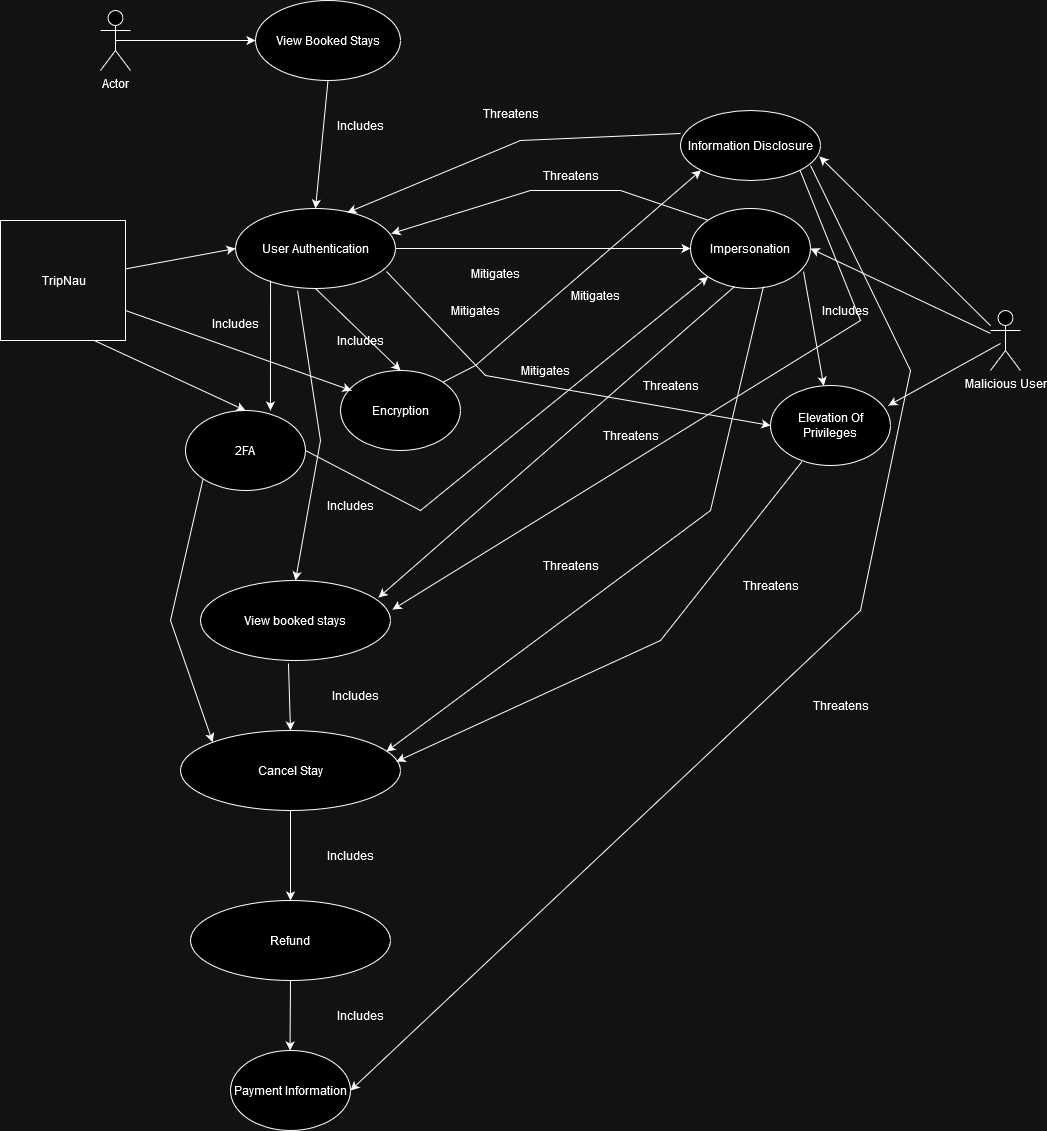

The diagram above was exported from draw.io. Its source (the exported page's mxGraphModel, read from the mxfile embedded in the PNG):
<mxGraphModel dx="1434" dy="718" grid="1" gridSize="10" guides="1" tooltips="1" connect="1" arrows="1" fold="1" page="1" pageScale="1" pageWidth="850" pageHeight="1100" math="0" shadow="0">
  <root>
    <mxCell id="0" />
    <mxCell id="1" parent="0" />
    <mxCell id="ttiiFxS0tTTTfhQGHmDa-1" value="Actor" style="shape=umlActor;verticalLabelPosition=bottom;verticalAlign=top;html=1;outlineConnect=0;" parent="1" vertex="1">
      <mxGeometry x="210" y="220" width="30" height="60" as="geometry" />
    </mxCell>
    <mxCell id="ttiiFxS0tTTTfhQGHmDa-2" value="View Booked Stays" style="ellipse;whiteSpace=wrap;html=1;" parent="1" vertex="1">
      <mxGeometry x="365" y="210" width="145" height="80" as="geometry" />
    </mxCell>
    <mxCell id="ttiiFxS0tTTTfhQGHmDa-3" value="User Authentication" style="ellipse;whiteSpace=wrap;html=1;" parent="1" vertex="1">
      <mxGeometry x="345" y="418" width="160" height="80" as="geometry" />
    </mxCell>
    <mxCell id="ttiiFxS0tTTTfhQGHmDa-4" value="" style="endArrow=classic;html=1;rounded=0;exitX=0.5;exitY=0.5;exitDx=0;exitDy=0;exitPerimeter=0;" parent="1" source="ttiiFxS0tTTTfhQGHmDa-1" target="ttiiFxS0tTTTfhQGHmDa-2" edge="1">
      <mxGeometry width="50" height="50" relative="1" as="geometry">
        <mxPoint x="400" y="400" as="sourcePoint" />
        <mxPoint x="450" y="350" as="targetPoint" />
        <Array as="points" />
      </mxGeometry>
    </mxCell>
    <mxCell id="ttiiFxS0tTTTfhQGHmDa-6" value="" style="endArrow=classic;html=1;rounded=0;exitX=0.5;exitY=1;exitDx=0;exitDy=0;entryX=0.5;entryY=0;entryDx=0;entryDy=0;" parent="1" source="ttiiFxS0tTTTfhQGHmDa-2" target="ttiiFxS0tTTTfhQGHmDa-3" edge="1">
      <mxGeometry width="50" height="50" relative="1" as="geometry">
        <mxPoint x="490" y="400" as="sourcePoint" />
        <mxPoint x="540" y="350" as="targetPoint" />
      </mxGeometry>
    </mxCell>
    <mxCell id="ttiiFxS0tTTTfhQGHmDa-7" value="Includes" style="text;html=1;align=center;verticalAlign=middle;resizable=0;points=[];autosize=1;strokeColor=none;fillColor=none;" parent="1" vertex="1">
      <mxGeometry x="435" y="320" width="70" height="30" as="geometry" />
    </mxCell>
    <mxCell id="ttiiFxS0tTTTfhQGHmDa-8" value="Encryption" style="ellipse;whiteSpace=wrap;html=1;" parent="1" vertex="1">
      <mxGeometry x="450" y="580" width="120" height="80" as="geometry" />
    </mxCell>
    <mxCell id="ttiiFxS0tTTTfhQGHmDa-9" value="" style="endArrow=classic;html=1;rounded=0;exitX=0.5;exitY=1;exitDx=0;exitDy=0;entryX=0.5;entryY=0;entryDx=0;entryDy=0;" parent="1" source="ttiiFxS0tTTTfhQGHmDa-3" target="ttiiFxS0tTTTfhQGHmDa-8" edge="1">
      <mxGeometry width="50" height="50" relative="1" as="geometry">
        <mxPoint x="490" y="550" as="sourcePoint" />
        <mxPoint x="480" y="580" as="targetPoint" />
      </mxGeometry>
    </mxCell>
    <mxCell id="ttiiFxS0tTTTfhQGHmDa-10" value="Includes" style="text;html=1;align=center;verticalAlign=middle;resizable=0;points=[];autosize=1;strokeColor=none;fillColor=none;" parent="1" vertex="1">
      <mxGeometry x="435" y="535" width="70" height="30" as="geometry" />
    </mxCell>
    <mxCell id="ttiiFxS0tTTTfhQGHmDa-11" value="" style="swimlane;startSize=0;" parent="1" vertex="1">
      <mxGeometry x="110" y="430" width="125" height="120" as="geometry" />
    </mxCell>
    <mxCell id="ttiiFxS0tTTTfhQGHmDa-12" value="TripNau" style="text;html=1;align=center;verticalAlign=middle;resizable=0;points=[];autosize=1;strokeColor=none;fillColor=none;" parent="ttiiFxS0tTTTfhQGHmDa-11" vertex="1">
      <mxGeometry x="27.5" y="45" width="70" height="30" as="geometry" />
    </mxCell>
    <mxCell id="ttiiFxS0tTTTfhQGHmDa-16" value="" style="endArrow=classic;html=1;rounded=0;entryX=0;entryY=0.5;entryDx=0;entryDy=0;" parent="1" source="ttiiFxS0tTTTfhQGHmDa-11" target="ttiiFxS0tTTTfhQGHmDa-3" edge="1">
      <mxGeometry width="50" height="50" relative="1" as="geometry">
        <mxPoint x="490" y="550" as="sourcePoint" />
        <mxPoint x="540" y="500" as="targetPoint" />
      </mxGeometry>
    </mxCell>
    <mxCell id="ttiiFxS0tTTTfhQGHmDa-17" value="" style="endArrow=classic;html=1;rounded=0;exitX=1;exitY=0.75;exitDx=0;exitDy=0;entryX=0.092;entryY=0.25;entryDx=0;entryDy=0;entryPerimeter=0;" parent="1" source="ttiiFxS0tTTTfhQGHmDa-11" target="ttiiFxS0tTTTfhQGHmDa-8" edge="1">
      <mxGeometry width="50" height="50" relative="1" as="geometry">
        <mxPoint x="490" y="550" as="sourcePoint" />
        <mxPoint x="540" y="500" as="targetPoint" />
      </mxGeometry>
    </mxCell>
    <mxCell id="ttiiFxS0tTTTfhQGHmDa-24" value="Malicious User" style="shape=umlActor;verticalLabelPosition=bottom;verticalAlign=top;html=1;outlineConnect=0;" parent="1" vertex="1">
      <mxGeometry x="1100" y="520" width="30" height="60" as="geometry" />
    </mxCell>
    <mxCell id="ttiiFxS0tTTTfhQGHmDa-35" value="Impersonation" style="ellipse;whiteSpace=wrap;html=1;" parent="1" vertex="1">
      <mxGeometry x="800" y="418" width="120" height="80" as="geometry" />
    </mxCell>
    <mxCell id="ttiiFxS0tTTTfhQGHmDa-36" value="" style="endArrow=classic;html=1;rounded=0;exitX=1;exitY=0.5;exitDx=0;exitDy=0;entryX=0;entryY=0.5;entryDx=0;entryDy=0;" parent="1" source="ttiiFxS0tTTTfhQGHmDa-3" target="ttiiFxS0tTTTfhQGHmDa-35" edge="1">
      <mxGeometry width="50" height="50" relative="1" as="geometry">
        <mxPoint x="610" y="580" as="sourcePoint" />
        <mxPoint x="660" y="530" as="targetPoint" />
        <Array as="points">
          <mxPoint x="570" y="458" />
        </Array>
      </mxGeometry>
    </mxCell>
    <mxCell id="ttiiFxS0tTTTfhQGHmDa-37" value="Mitigates" style="text;html=1;align=center;verticalAlign=middle;resizable=0;points=[];autosize=1;strokeColor=none;fillColor=none;" parent="1" vertex="1">
      <mxGeometry x="570" y="468" width="70" height="30" as="geometry" />
    </mxCell>
    <mxCell id="ttiiFxS0tTTTfhQGHmDa-43" value="" style="endArrow=classic;html=1;rounded=0;exitX=0.367;exitY=0.975;exitDx=0;exitDy=0;exitPerimeter=0;entryX=0.937;entryY=0.213;entryDx=0;entryDy=0;entryPerimeter=0;" parent="1" source="ttiiFxS0tTTTfhQGHmDa-35" target="6u8leGN1vXNuPQUR60N0-12" edge="1">
      <mxGeometry width="50" height="50" relative="1" as="geometry">
        <mxPoint x="610" y="580" as="sourcePoint" />
        <mxPoint x="580" y="786" as="targetPoint" />
      </mxGeometry>
    </mxCell>
    <mxCell id="ttiiFxS0tTTTfhQGHmDa-45" value="" style="endArrow=classic;html=1;rounded=0;entryX=1;entryY=0.5;entryDx=0;entryDy=0;" parent="1" source="ttiiFxS0tTTTfhQGHmDa-24" target="ttiiFxS0tTTTfhQGHmDa-35" edge="1">
      <mxGeometry width="50" height="50" relative="1" as="geometry">
        <mxPoint x="1110" y="547" as="sourcePoint" />
        <mxPoint x="1041" y="489" as="targetPoint" />
      </mxGeometry>
    </mxCell>
    <mxCell id="ttiiFxS0tTTTfhQGHmDa-59" value="2FA" style="ellipse;whiteSpace=wrap;html=1;" parent="1" vertex="1">
      <mxGeometry x="295" y="620" width="120" height="80" as="geometry" />
    </mxCell>
    <mxCell id="ttiiFxS0tTTTfhQGHmDa-61" value="" style="endArrow=classic;html=1;rounded=0;exitX=0.75;exitY=1;exitDx=0;exitDy=0;entryX=0.5;entryY=0;entryDx=0;entryDy=0;" parent="1" source="ttiiFxS0tTTTfhQGHmDa-11" target="ttiiFxS0tTTTfhQGHmDa-59" edge="1">
      <mxGeometry width="50" height="50" relative="1" as="geometry">
        <mxPoint x="580" y="620" as="sourcePoint" />
        <mxPoint x="630" y="570" as="targetPoint" />
      </mxGeometry>
    </mxCell>
    <mxCell id="ttiiFxS0tTTTfhQGHmDa-62" value="" style="endArrow=classic;html=1;rounded=0;exitX=1;exitY=0.5;exitDx=0;exitDy=0;entryX=0;entryY=1;entryDx=0;entryDy=0;" parent="1" source="ttiiFxS0tTTTfhQGHmDa-59" target="ttiiFxS0tTTTfhQGHmDa-35" edge="1">
      <mxGeometry width="50" height="50" relative="1" as="geometry">
        <mxPoint x="580" y="620" as="sourcePoint" />
        <mxPoint x="630" y="570" as="targetPoint" />
        <Array as="points">
          <mxPoint x="530" y="720" />
        </Array>
      </mxGeometry>
    </mxCell>
    <mxCell id="ttiiFxS0tTTTfhQGHmDa-63" value="Mitigates" style="text;html=1;align=center;verticalAlign=middle;resizable=0;points=[];autosize=1;strokeColor=none;fillColor=none;" parent="1" vertex="1">
      <mxGeometry x="620" y="565" width="70" height="30" as="geometry" />
    </mxCell>
    <mxCell id="6u8leGN1vXNuPQUR60N0-1" value="" style="endArrow=classic;html=1;rounded=0;exitX=0.219;exitY=0.9;exitDx=0;exitDy=0;exitPerimeter=0;entryX=0.708;entryY=0;entryDx=0;entryDy=0;entryPerimeter=0;" edge="1" parent="1" source="ttiiFxS0tTTTfhQGHmDa-3" target="ttiiFxS0tTTTfhQGHmDa-59">
      <mxGeometry width="50" height="50" relative="1" as="geometry">
        <mxPoint x="330" y="518" as="sourcePoint" />
        <mxPoint x="370" y="630" as="targetPoint" />
      </mxGeometry>
    </mxCell>
    <mxCell id="6u8leGN1vXNuPQUR60N0-2" value="Includes" style="text;html=1;align=center;verticalAlign=middle;resizable=0;points=[];autosize=1;strokeColor=none;fillColor=none;" vertex="1" parent="1">
      <mxGeometry x="310" y="518" width="70" height="30" as="geometry" />
    </mxCell>
    <mxCell id="6u8leGN1vXNuPQUR60N0-4" value="Information Disclosure" style="ellipse;whiteSpace=wrap;html=1;" vertex="1" parent="1">
      <mxGeometry x="790" y="320" width="140" height="70" as="geometry" />
    </mxCell>
    <mxCell id="6u8leGN1vXNuPQUR60N0-5" value="" style="endArrow=classic;html=1;rounded=0;entryX=0.993;entryY=0.657;entryDx=0;entryDy=0;entryPerimeter=0;" edge="1" parent="1" source="ttiiFxS0tTTTfhQGHmDa-24" target="6u8leGN1vXNuPQUR60N0-4">
      <mxGeometry width="50" height="50" relative="1" as="geometry">
        <mxPoint x="1180" y="485" as="sourcePoint" />
        <mxPoint x="1000" y="400" as="targetPoint" />
      </mxGeometry>
    </mxCell>
    <mxCell id="6u8leGN1vXNuPQUR60N0-6" value="" style="endArrow=classic;html=1;rounded=0;exitX=1;exitY=0;exitDx=0;exitDy=0;entryX=0;entryY=1;entryDx=0;entryDy=0;" edge="1" parent="1" source="ttiiFxS0tTTTfhQGHmDa-8" target="6u8leGN1vXNuPQUR60N0-4">
      <mxGeometry width="50" height="50" relative="1" as="geometry">
        <mxPoint x="470" y="515" as="sourcePoint" />
        <mxPoint x="873" y="341" as="targetPoint" />
        <Array as="points">
          <mxPoint x="585" y="575" />
        </Array>
      </mxGeometry>
    </mxCell>
    <mxCell id="6u8leGN1vXNuPQUR60N0-7" value="Mitigates" style="text;html=1;align=center;verticalAlign=middle;resizable=0;points=[];autosize=1;strokeColor=none;fillColor=none;" vertex="1" parent="1">
      <mxGeometry x="670" y="490" width="70" height="30" as="geometry" />
    </mxCell>
    <mxCell id="6u8leGN1vXNuPQUR60N0-8" value="" style="endArrow=classic;html=1;rounded=0;entryX=0.7;entryY=0.05;entryDx=0;entryDy=0;exitX=0;exitY=0;exitDx=0;exitDy=0;entryPerimeter=0;" edge="1" parent="1" target="ttiiFxS0tTTTfhQGHmDa-3">
      <mxGeometry width="50" height="50" relative="1" as="geometry">
        <mxPoint x="790" y="343" as="sourcePoint" />
        <mxPoint x="556" y="340" as="targetPoint" />
        <Array as="points">
          <mxPoint x="630" y="350" />
        </Array>
      </mxGeometry>
    </mxCell>
    <mxCell id="6u8leGN1vXNuPQUR60N0-9" value="Threatens" style="text;html=1;align=center;verticalAlign=middle;resizable=0;points=[];autosize=1;strokeColor=none;fillColor=none;" vertex="1" parent="1">
      <mxGeometry x="580" y="308" width="80" height="30" as="geometry" />
    </mxCell>
    <mxCell id="6u8leGN1vXNuPQUR60N0-10" value="" style="endArrow=classic;html=1;rounded=0;entryX=0.975;entryY=0.313;entryDx=0;entryDy=0;exitX=0;exitY=0;exitDx=0;exitDy=0;entryPerimeter=0;" edge="1" parent="1" source="ttiiFxS0tTTTfhQGHmDa-35" target="ttiiFxS0tTTTfhQGHmDa-3">
      <mxGeometry width="50" height="50" relative="1" as="geometry">
        <mxPoint x="800" y="353" as="sourcePoint" />
        <mxPoint x="467" y="432" as="targetPoint" />
        <Array as="points">
          <mxPoint x="730" y="400" />
          <mxPoint x="640" y="400" />
        </Array>
      </mxGeometry>
    </mxCell>
    <mxCell id="6u8leGN1vXNuPQUR60N0-11" value="Threatens" style="text;html=1;align=center;verticalAlign=middle;resizable=0;points=[];autosize=1;strokeColor=none;fillColor=none;" vertex="1" parent="1">
      <mxGeometry x="640" y="370" width="80" height="30" as="geometry" />
    </mxCell>
    <mxCell id="6u8leGN1vXNuPQUR60N0-12" value="View booked stays" style="ellipse;whiteSpace=wrap;html=1;" vertex="1" parent="1">
      <mxGeometry x="310" y="790" width="190" height="80" as="geometry" />
    </mxCell>
    <mxCell id="6u8leGN1vXNuPQUR60N0-13" value="" style="endArrow=classic;html=1;rounded=0;exitX=0.388;exitY=1.025;exitDx=0;exitDy=0;exitPerimeter=0;entryX=0.5;entryY=0;entryDx=0;entryDy=0;" edge="1" parent="1" source="ttiiFxS0tTTTfhQGHmDa-3" target="6u8leGN1vXNuPQUR60N0-12">
      <mxGeometry width="50" height="50" relative="1" as="geometry">
        <mxPoint x="690" y="640" as="sourcePoint" />
        <mxPoint x="740" y="590" as="targetPoint" />
        <Array as="points">
          <mxPoint x="430" y="650" />
        </Array>
      </mxGeometry>
    </mxCell>
    <mxCell id="6u8leGN1vXNuPQUR60N0-14" value="Includes" style="text;html=1;align=center;verticalAlign=middle;resizable=0;points=[];autosize=1;strokeColor=none;fillColor=none;" vertex="1" parent="1">
      <mxGeometry x="425" y="700" width="70" height="30" as="geometry" />
    </mxCell>
    <mxCell id="6u8leGN1vXNuPQUR60N0-15" value="Threatens" style="text;html=1;align=center;verticalAlign=middle;resizable=0;points=[];autosize=1;strokeColor=none;fillColor=none;" vertex="1" parent="1">
      <mxGeometry x="740" y="580" width="80" height="30" as="geometry" />
    </mxCell>
    <mxCell id="6u8leGN1vXNuPQUR60N0-16" value="Threatens" style="text;html=1;align=center;verticalAlign=middle;resizable=0;points=[];autosize=1;strokeColor=none;fillColor=none;" vertex="1" parent="1">
      <mxGeometry x="700" y="630" width="80" height="30" as="geometry" />
    </mxCell>
    <mxCell id="6u8leGN1vXNuPQUR60N0-17" value="" style="endArrow=classic;html=1;rounded=0;entryX=1.011;entryY=0.363;entryDx=0;entryDy=0;entryPerimeter=0;exitX=1;exitY=1;exitDx=0;exitDy=0;" edge="1" parent="1" source="6u8leGN1vXNuPQUR60N0-4" target="6u8leGN1vXNuPQUR60N0-12">
      <mxGeometry width="50" height="50" relative="1" as="geometry">
        <mxPoint x="980" y="470" as="sourcePoint" />
        <mxPoint x="580" y="870" as="targetPoint" />
        <Array as="points">
          <mxPoint x="970" y="530" />
        </Array>
      </mxGeometry>
    </mxCell>
    <mxCell id="6u8leGN1vXNuPQUR60N0-18" value="Cancel Stay" style="ellipse;whiteSpace=wrap;html=1;" vertex="1" parent="1">
      <mxGeometry x="290" y="940" width="220" height="80" as="geometry" />
    </mxCell>
    <mxCell id="6u8leGN1vXNuPQUR60N0-19" value="" style="endArrow=classic;html=1;rounded=0;exitX=0.463;exitY=1.038;exitDx=0;exitDy=0;entryX=0.5;entryY=0;entryDx=0;entryDy=0;exitPerimeter=0;" edge="1" parent="1" source="6u8leGN1vXNuPQUR60N0-12" target="6u8leGN1vXNuPQUR60N0-18">
      <mxGeometry width="50" height="50" relative="1" as="geometry">
        <mxPoint x="690" y="820" as="sourcePoint" />
        <mxPoint x="740" y="770" as="targetPoint" />
      </mxGeometry>
    </mxCell>
    <mxCell id="6u8leGN1vXNuPQUR60N0-20" value="Includes" style="text;html=1;align=center;verticalAlign=middle;resizable=0;points=[];autosize=1;strokeColor=none;fillColor=none;" vertex="1" parent="1">
      <mxGeometry x="430" y="890" width="70" height="30" as="geometry" />
    </mxCell>
    <mxCell id="6u8leGN1vXNuPQUR60N0-21" value="" style="endArrow=classic;html=1;rounded=0;exitX=0.608;exitY=0.975;exitDx=0;exitDy=0;exitPerimeter=0;entryX=0.936;entryY=0.263;entryDx=0;entryDy=0;entryPerimeter=0;" edge="1" parent="1" source="ttiiFxS0tTTTfhQGHmDa-35" target="6u8leGN1vXNuPQUR60N0-18">
      <mxGeometry width="50" height="50" relative="1" as="geometry">
        <mxPoint x="956" y="650" as="sourcePoint" />
        <mxPoint x="600" y="961" as="targetPoint" />
        <Array as="points">
          <mxPoint x="820" y="720" />
        </Array>
      </mxGeometry>
    </mxCell>
    <mxCell id="6u8leGN1vXNuPQUR60N0-22" value="Threatens" style="text;html=1;align=center;verticalAlign=middle;resizable=0;points=[];autosize=1;strokeColor=none;fillColor=none;" vertex="1" parent="1">
      <mxGeometry x="640" y="760" width="80" height="30" as="geometry" />
    </mxCell>
    <mxCell id="6u8leGN1vXNuPQUR60N0-23" value="Refund" style="ellipse;whiteSpace=wrap;html=1;" vertex="1" parent="1">
      <mxGeometry x="300" y="1110" width="200" height="80" as="geometry" />
    </mxCell>
    <mxCell id="6u8leGN1vXNuPQUR60N0-24" value="" style="endArrow=classic;html=1;rounded=0;exitX=0.5;exitY=1;exitDx=0;exitDy=0;" edge="1" parent="1" source="6u8leGN1vXNuPQUR60N0-18" target="6u8leGN1vXNuPQUR60N0-23">
      <mxGeometry width="50" height="50" relative="1" as="geometry">
        <mxPoint x="690" y="940" as="sourcePoint" />
        <mxPoint x="740" y="890" as="targetPoint" />
      </mxGeometry>
    </mxCell>
    <mxCell id="6u8leGN1vXNuPQUR60N0-25" value="Includes" style="text;html=1;align=center;verticalAlign=middle;resizable=0;points=[];autosize=1;strokeColor=none;fillColor=none;" vertex="1" parent="1">
      <mxGeometry x="425" y="1050" width="70" height="30" as="geometry" />
    </mxCell>
    <mxCell id="6u8leGN1vXNuPQUR60N0-26" value="Elevation Of Privileges" style="ellipse;whiteSpace=wrap;html=1;" vertex="1" parent="1">
      <mxGeometry x="880" y="595" width="120" height="80" as="geometry" />
    </mxCell>
    <mxCell id="6u8leGN1vXNuPQUR60N0-27" value="" style="endArrow=classic;html=1;rounded=0;entryX=0.983;entryY=0.25;entryDx=0;entryDy=0;entryPerimeter=0;" edge="1" parent="1" target="6u8leGN1vXNuPQUR60N0-26">
      <mxGeometry width="50" height="50" relative="1" as="geometry">
        <mxPoint x="1110" y="553" as="sourcePoint" />
        <mxPoint x="930" y="468" as="targetPoint" />
      </mxGeometry>
    </mxCell>
    <mxCell id="6u8leGN1vXNuPQUR60N0-28" value="" style="endArrow=classic;html=1;rounded=0;entryX=0.936;entryY=0.263;entryDx=0;entryDy=0;entryPerimeter=0;" edge="1" parent="1" source="6u8leGN1vXNuPQUR60N0-26">
      <mxGeometry width="50" height="50" relative="1" as="geometry">
        <mxPoint x="883" y="506" as="sourcePoint" />
        <mxPoint x="506" y="971" as="targetPoint" />
        <Array as="points">
          <mxPoint x="770" y="850" />
        </Array>
      </mxGeometry>
    </mxCell>
    <mxCell id="6u8leGN1vXNuPQUR60N0-29" value="Threatens" style="text;html=1;align=center;verticalAlign=middle;resizable=0;points=[];autosize=1;strokeColor=none;fillColor=none;" vertex="1" parent="1">
      <mxGeometry x="840" y="780" width="80" height="30" as="geometry" />
    </mxCell>
    <mxCell id="6u8leGN1vXNuPQUR60N0-30" value="" style="endArrow=classic;html=1;rounded=0;exitX=0.944;exitY=0.788;exitDx=0;exitDy=0;entryX=0;entryY=0.5;entryDx=0;entryDy=0;exitPerimeter=0;" edge="1" parent="1" source="ttiiFxS0tTTTfhQGHmDa-3" target="6u8leGN1vXNuPQUR60N0-26">
      <mxGeometry width="50" height="50" relative="1" as="geometry">
        <mxPoint x="562" y="602" as="sourcePoint" />
        <mxPoint x="821" y="390" as="targetPoint" />
        <Array as="points">
          <mxPoint x="595" y="585" />
        </Array>
      </mxGeometry>
    </mxCell>
    <mxCell id="6u8leGN1vXNuPQUR60N0-31" value="Mitigates" style="text;html=1;align=center;verticalAlign=middle;resizable=0;points=[];autosize=1;strokeColor=none;fillColor=none;" vertex="1" parent="1">
      <mxGeometry x="550" y="505" width="70" height="30" as="geometry" />
    </mxCell>
    <mxCell id="6u8leGN1vXNuPQUR60N0-33" value="" style="endArrow=classic;html=1;rounded=0;exitX=0.942;exitY=0.788;exitDx=0;exitDy=0;exitPerimeter=0;" edge="1" parent="1" source="ttiiFxS0tTTTfhQGHmDa-35" target="6u8leGN1vXNuPQUR60N0-26">
      <mxGeometry width="50" height="50" relative="1" as="geometry">
        <mxPoint x="690" y="700" as="sourcePoint" />
        <mxPoint x="740" y="650" as="targetPoint" />
      </mxGeometry>
    </mxCell>
    <mxCell id="6u8leGN1vXNuPQUR60N0-34" value="Includes" style="text;html=1;align=center;verticalAlign=middle;resizable=0;points=[];autosize=1;strokeColor=none;fillColor=none;" vertex="1" parent="1">
      <mxGeometry x="920" y="505" width="70" height="30" as="geometry" />
    </mxCell>
    <mxCell id="6u8leGN1vXNuPQUR60N0-35" value="" style="endArrow=classic;html=1;rounded=0;exitX=0;exitY=1;exitDx=0;exitDy=0;entryX=0;entryY=0;entryDx=0;entryDy=0;" edge="1" parent="1" source="ttiiFxS0tTTTfhQGHmDa-59" target="6u8leGN1vXNuPQUR60N0-18">
      <mxGeometry width="50" height="50" relative="1" as="geometry">
        <mxPoint x="690" y="730" as="sourcePoint" />
        <mxPoint x="270" y="860" as="targetPoint" />
        <Array as="points">
          <mxPoint x="280" y="830" />
        </Array>
      </mxGeometry>
    </mxCell>
    <mxCell id="6u8leGN1vXNuPQUR60N0-36" value="Payment Information" style="ellipse;whiteSpace=wrap;html=1;" vertex="1" parent="1">
      <mxGeometry x="340" y="1260" width="120" height="80" as="geometry" />
    </mxCell>
    <mxCell id="6u8leGN1vXNuPQUR60N0-37" value="" style="endArrow=classic;html=1;rounded=0;exitX=0.5;exitY=1;exitDx=0;exitDy=0;" edge="1" parent="1" source="6u8leGN1vXNuPQUR60N0-23">
      <mxGeometry width="50" height="50" relative="1" as="geometry">
        <mxPoint x="400" y="1180" as="sourcePoint" />
        <mxPoint x="399.5" y="1260" as="targetPoint" />
      </mxGeometry>
    </mxCell>
    <mxCell id="6u8leGN1vXNuPQUR60N0-38" value="Includes" style="text;html=1;align=center;verticalAlign=middle;resizable=0;points=[];autosize=1;strokeColor=none;fillColor=none;" vertex="1" parent="1">
      <mxGeometry x="435" y="1210" width="70" height="30" as="geometry" />
    </mxCell>
    <mxCell id="6u8leGN1vXNuPQUR60N0-40" value="" style="endArrow=classic;html=1;rounded=0;entryX=1;entryY=0.5;entryDx=0;entryDy=0;exitX=0.929;exitY=0.786;exitDx=0;exitDy=0;exitPerimeter=0;" edge="1" parent="1" source="6u8leGN1vXNuPQUR60N0-4" target="6u8leGN1vXNuPQUR60N0-36">
      <mxGeometry width="50" height="50" relative="1" as="geometry">
        <mxPoint x="922" y="680" as="sourcePoint" />
        <mxPoint x="516" y="981" as="targetPoint" />
        <Array as="points">
          <mxPoint x="1020" y="580" />
          <mxPoint x="970" y="820" />
        </Array>
      </mxGeometry>
    </mxCell>
    <mxCell id="6u8leGN1vXNuPQUR60N0-41" value="Threatens" style="text;html=1;align=center;verticalAlign=middle;resizable=0;points=[];autosize=1;strokeColor=none;fillColor=none;" vertex="1" parent="1">
      <mxGeometry x="910" y="900" width="80" height="30" as="geometry" />
    </mxCell>
  </root>
</mxGraphModel>